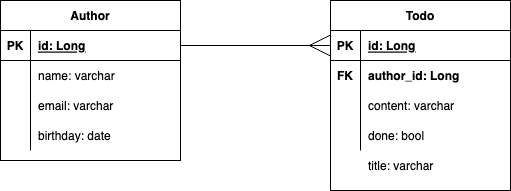

The diagram above was exported from draw.io. Its source (the exported page's mxGraphModel, read from the mxfile embedded in the PNG):
<mxGraphModel dx="2066" dy="801" grid="1" gridSize="10" guides="1" tooltips="1" connect="1" arrows="1" fold="1" page="1" pageScale="1" pageWidth="827" pageHeight="1169" math="0" shadow="0">
  <root>
    <mxCell id="0" />
    <mxCell id="1" parent="0" />
    <mxCell id="ExqZHG2ejOSP5n5bSN_6-1" value="Todo" style="shape=table;startSize=30;container=1;collapsible=1;childLayout=tableLayout;fixedRows=1;rowLines=0;fontStyle=1;align=center;resizeLast=1;labelBackgroundColor=#FFFFFF;fontColor=#000000;fillColor=default;" vertex="1" parent="1">
      <mxGeometry x="480" y="100" width="180" height="190" as="geometry">
        <mxRectangle x="121" y="80" width="80" height="30" as="alternateBounds" />
      </mxGeometry>
    </mxCell>
    <mxCell id="ExqZHG2ejOSP5n5bSN_6-2" value="" style="shape=tableRow;horizontal=0;startSize=0;swimlaneHead=0;swimlaneBody=0;fillColor=none;collapsible=0;dropTarget=0;points=[[0,0.5],[1,0.5]];portConstraint=eastwest;top=0;left=0;right=0;bottom=1;labelBackgroundColor=#B9E0A5;fontColor=#33FF33;" vertex="1" parent="ExqZHG2ejOSP5n5bSN_6-1">
      <mxGeometry y="30" width="180" height="30" as="geometry" />
    </mxCell>
    <mxCell id="ExqZHG2ejOSP5n5bSN_6-3" value="PK" style="shape=partialRectangle;connectable=0;fillColor=none;top=0;left=0;bottom=0;right=0;fontStyle=1;overflow=hidden;labelBackgroundColor=default;fontColor=default;" vertex="1" parent="ExqZHG2ejOSP5n5bSN_6-2">
      <mxGeometry width="30" height="30" as="geometry">
        <mxRectangle width="30" height="30" as="alternateBounds" />
      </mxGeometry>
    </mxCell>
    <mxCell id="ExqZHG2ejOSP5n5bSN_6-4" value="id: Long" style="shape=partialRectangle;connectable=0;fillColor=none;top=0;left=0;bottom=0;right=0;align=left;spacingLeft=6;fontStyle=5;overflow=hidden;labelBackgroundColor=default;fontColor=default;" vertex="1" parent="ExqZHG2ejOSP5n5bSN_6-2">
      <mxGeometry x="30" width="150" height="30" as="geometry">
        <mxRectangle width="150" height="30" as="alternateBounds" />
      </mxGeometry>
    </mxCell>
    <mxCell id="ExqZHG2ejOSP5n5bSN_6-5" value="" style="shape=tableRow;horizontal=0;startSize=0;swimlaneHead=0;swimlaneBody=0;fillColor=none;collapsible=0;dropTarget=0;points=[[0,0.5],[1,0.5]];portConstraint=eastwest;top=0;left=0;right=0;bottom=0;labelBackgroundColor=#B9E0A5;fontColor=#33FF33;" vertex="1" parent="ExqZHG2ejOSP5n5bSN_6-1">
      <mxGeometry y="60" width="180" height="30" as="geometry" />
    </mxCell>
    <mxCell id="ExqZHG2ejOSP5n5bSN_6-6" value="FK" style="shape=partialRectangle;connectable=0;fillColor=none;top=0;left=0;bottom=0;right=0;editable=1;overflow=hidden;labelBackgroundColor=default;fontColor=default;fontStyle=1" vertex="1" parent="ExqZHG2ejOSP5n5bSN_6-5">
      <mxGeometry width="30" height="30" as="geometry">
        <mxRectangle width="30" height="30" as="alternateBounds" />
      </mxGeometry>
    </mxCell>
    <mxCell id="ExqZHG2ejOSP5n5bSN_6-7" value="author_id: Long" style="shape=partialRectangle;connectable=0;fillColor=none;top=0;left=0;bottom=0;right=0;align=left;spacingLeft=6;overflow=hidden;labelBackgroundColor=default;fontColor=default;fontStyle=1" vertex="1" parent="ExqZHG2ejOSP5n5bSN_6-5">
      <mxGeometry x="30" width="150" height="30" as="geometry">
        <mxRectangle width="150" height="30" as="alternateBounds" />
      </mxGeometry>
    </mxCell>
    <mxCell id="ExqZHG2ejOSP5n5bSN_6-8" value="" style="shape=tableRow;horizontal=0;startSize=0;swimlaneHead=0;swimlaneBody=0;fillColor=none;collapsible=0;dropTarget=0;points=[[0,0.5],[1,0.5]];portConstraint=eastwest;top=0;left=0;right=0;bottom=0;labelBackgroundColor=#B9E0A5;fontColor=#33FF33;" vertex="1" parent="ExqZHG2ejOSP5n5bSN_6-1">
      <mxGeometry y="90" width="180" height="30" as="geometry" />
    </mxCell>
    <mxCell id="ExqZHG2ejOSP5n5bSN_6-9" value="" style="shape=partialRectangle;connectable=0;fillColor=none;top=0;left=0;bottom=0;right=0;editable=1;overflow=hidden;labelBackgroundColor=#B9E0A5;fontColor=#33FF33;" vertex="1" parent="ExqZHG2ejOSP5n5bSN_6-8">
      <mxGeometry width="30" height="30" as="geometry">
        <mxRectangle width="30" height="30" as="alternateBounds" />
      </mxGeometry>
    </mxCell>
    <mxCell id="ExqZHG2ejOSP5n5bSN_6-10" value="content: varchar" style="shape=partialRectangle;connectable=0;fillColor=none;top=0;left=0;bottom=0;right=0;align=left;spacingLeft=6;overflow=hidden;labelBackgroundColor=default;fontColor=default;" vertex="1" parent="ExqZHG2ejOSP5n5bSN_6-8">
      <mxGeometry x="30" width="150" height="30" as="geometry">
        <mxRectangle width="150" height="30" as="alternateBounds" />
      </mxGeometry>
    </mxCell>
    <mxCell id="ExqZHG2ejOSP5n5bSN_6-11" value="" style="shape=tableRow;horizontal=0;startSize=0;swimlaneHead=0;swimlaneBody=0;fillColor=none;collapsible=0;dropTarget=0;points=[[0,0.5],[1,0.5]];portConstraint=eastwest;top=0;left=0;right=0;bottom=0;labelBackgroundColor=#B9E0A5;fontColor=#33FF33;" vertex="1" parent="ExqZHG2ejOSP5n5bSN_6-1">
      <mxGeometry y="120" width="180" height="30" as="geometry" />
    </mxCell>
    <mxCell id="ExqZHG2ejOSP5n5bSN_6-12" value="" style="shape=partialRectangle;connectable=0;fillColor=none;top=0;left=0;bottom=0;right=0;editable=1;overflow=hidden;labelBackgroundColor=#B9E0A5;fontColor=#33FF33;" vertex="1" parent="ExqZHG2ejOSP5n5bSN_6-11">
      <mxGeometry width="30" height="30" as="geometry">
        <mxRectangle width="30" height="30" as="alternateBounds" />
      </mxGeometry>
    </mxCell>
    <mxCell id="ExqZHG2ejOSP5n5bSN_6-13" value="done: bool" style="shape=partialRectangle;connectable=0;fillColor=none;top=0;left=0;bottom=0;right=0;align=left;spacingLeft=6;overflow=hidden;labelBackgroundColor=default;fontColor=default;" vertex="1" parent="ExqZHG2ejOSP5n5bSN_6-11">
      <mxGeometry x="30" width="150" height="30" as="geometry">
        <mxRectangle width="150" height="30" as="alternateBounds" />
      </mxGeometry>
    </mxCell>
    <mxCell id="ExqZHG2ejOSP5n5bSN_6-28" value="Author" style="shape=table;startSize=30;container=1;collapsible=1;childLayout=tableLayout;fixedRows=1;rowLines=0;fontStyle=1;align=center;resizeLast=1;labelBackgroundColor=default;fontColor=default;fillColor=default;" vertex="1" parent="1">
      <mxGeometry x="150" y="100" width="180" height="160" as="geometry" />
    </mxCell>
    <mxCell id="ExqZHG2ejOSP5n5bSN_6-29" value="" style="shape=tableRow;horizontal=0;startSize=0;swimlaneHead=0;swimlaneBody=0;fillColor=none;collapsible=0;dropTarget=0;points=[[0,0.5],[1,0.5]];portConstraint=eastwest;top=0;left=0;right=0;bottom=1;labelBackgroundColor=default;fontColor=default;" vertex="1" parent="ExqZHG2ejOSP5n5bSN_6-28">
      <mxGeometry y="30" width="180" height="30" as="geometry" />
    </mxCell>
    <mxCell id="ExqZHG2ejOSP5n5bSN_6-30" value="PK" style="shape=partialRectangle;connectable=0;fillColor=none;top=0;left=0;bottom=0;right=0;fontStyle=1;overflow=hidden;labelBackgroundColor=default;fontColor=default;" vertex="1" parent="ExqZHG2ejOSP5n5bSN_6-29">
      <mxGeometry width="30" height="30" as="geometry">
        <mxRectangle width="30" height="30" as="alternateBounds" />
      </mxGeometry>
    </mxCell>
    <mxCell id="ExqZHG2ejOSP5n5bSN_6-31" value="id: Long" style="shape=partialRectangle;connectable=0;fillColor=none;top=0;left=0;bottom=0;right=0;align=left;spacingLeft=6;fontStyle=5;overflow=hidden;labelBackgroundColor=default;fontColor=default;" vertex="1" parent="ExqZHG2ejOSP5n5bSN_6-29">
      <mxGeometry x="30" width="150" height="30" as="geometry">
        <mxRectangle width="150" height="30" as="alternateBounds" />
      </mxGeometry>
    </mxCell>
    <mxCell id="ExqZHG2ejOSP5n5bSN_6-32" value="" style="shape=tableRow;horizontal=0;startSize=0;swimlaneHead=0;swimlaneBody=0;fillColor=none;collapsible=0;dropTarget=0;points=[[0,0.5],[1,0.5]];portConstraint=eastwest;top=0;left=0;right=0;bottom=0;labelBackgroundColor=default;fontColor=default;" vertex="1" parent="ExqZHG2ejOSP5n5bSN_6-28">
      <mxGeometry y="60" width="180" height="30" as="geometry" />
    </mxCell>
    <mxCell id="ExqZHG2ejOSP5n5bSN_6-33" value="" style="shape=partialRectangle;connectable=0;fillColor=none;top=0;left=0;bottom=0;right=0;editable=1;overflow=hidden;labelBackgroundColor=default;fontColor=default;" vertex="1" parent="ExqZHG2ejOSP5n5bSN_6-32">
      <mxGeometry width="30" height="30" as="geometry">
        <mxRectangle width="30" height="30" as="alternateBounds" />
      </mxGeometry>
    </mxCell>
    <mxCell id="ExqZHG2ejOSP5n5bSN_6-34" value="name: varchar" style="shape=partialRectangle;connectable=0;fillColor=none;top=0;left=0;bottom=0;right=0;align=left;spacingLeft=6;overflow=hidden;labelBackgroundColor=default;fontColor=default;" vertex="1" parent="ExqZHG2ejOSP5n5bSN_6-32">
      <mxGeometry x="30" width="150" height="30" as="geometry">
        <mxRectangle width="150" height="30" as="alternateBounds" />
      </mxGeometry>
    </mxCell>
    <mxCell id="ExqZHG2ejOSP5n5bSN_6-35" value="" style="shape=tableRow;horizontal=0;startSize=0;swimlaneHead=0;swimlaneBody=0;fillColor=none;collapsible=0;dropTarget=0;points=[[0,0.5],[1,0.5]];portConstraint=eastwest;top=0;left=0;right=0;bottom=0;labelBackgroundColor=default;fontColor=default;" vertex="1" parent="ExqZHG2ejOSP5n5bSN_6-28">
      <mxGeometry y="90" width="180" height="30" as="geometry" />
    </mxCell>
    <mxCell id="ExqZHG2ejOSP5n5bSN_6-36" value="" style="shape=partialRectangle;connectable=0;fillColor=none;top=0;left=0;bottom=0;right=0;editable=1;overflow=hidden;labelBackgroundColor=default;fontColor=default;" vertex="1" parent="ExqZHG2ejOSP5n5bSN_6-35">
      <mxGeometry width="30" height="30" as="geometry">
        <mxRectangle width="30" height="30" as="alternateBounds" />
      </mxGeometry>
    </mxCell>
    <mxCell id="ExqZHG2ejOSP5n5bSN_6-37" value="email: varchar" style="shape=partialRectangle;connectable=0;fillColor=none;top=0;left=0;bottom=0;right=0;align=left;spacingLeft=6;overflow=hidden;labelBackgroundColor=default;fontColor=default;" vertex="1" parent="ExqZHG2ejOSP5n5bSN_6-35">
      <mxGeometry x="30" width="150" height="30" as="geometry">
        <mxRectangle width="150" height="30" as="alternateBounds" />
      </mxGeometry>
    </mxCell>
    <mxCell id="ExqZHG2ejOSP5n5bSN_6-38" value="" style="shape=tableRow;horizontal=0;startSize=0;swimlaneHead=0;swimlaneBody=0;fillColor=none;collapsible=0;dropTarget=0;points=[[0,0.5],[1,0.5]];portConstraint=eastwest;top=0;left=0;right=0;bottom=0;labelBackgroundColor=default;fontColor=default;" vertex="1" parent="ExqZHG2ejOSP5n5bSN_6-28">
      <mxGeometry y="120" width="180" height="30" as="geometry" />
    </mxCell>
    <mxCell id="ExqZHG2ejOSP5n5bSN_6-39" value="" style="shape=partialRectangle;connectable=0;fillColor=none;top=0;left=0;bottom=0;right=0;editable=1;overflow=hidden;labelBackgroundColor=default;fontColor=default;" vertex="1" parent="ExqZHG2ejOSP5n5bSN_6-38">
      <mxGeometry width="30" height="30" as="geometry">
        <mxRectangle width="30" height="30" as="alternateBounds" />
      </mxGeometry>
    </mxCell>
    <mxCell id="ExqZHG2ejOSP5n5bSN_6-40" value="birthday: date" style="shape=partialRectangle;connectable=0;fillColor=none;top=0;left=0;bottom=0;right=0;align=left;spacingLeft=6;overflow=hidden;labelBackgroundColor=default;fontColor=default;" vertex="1" parent="ExqZHG2ejOSP5n5bSN_6-38">
      <mxGeometry x="30" width="150" height="30" as="geometry">
        <mxRectangle width="150" height="30" as="alternateBounds" />
      </mxGeometry>
    </mxCell>
    <mxCell id="ExqZHG2ejOSP5n5bSN_6-41" value="title: varchar" style="shape=partialRectangle;connectable=0;fillColor=none;top=0;left=0;bottom=0;right=0;align=left;spacingLeft=6;overflow=hidden;labelBackgroundColor=default;fontColor=default;" vertex="1" parent="1">
      <mxGeometry x="510" y="250" width="150" height="30" as="geometry">
        <mxRectangle width="150" height="30" as="alternateBounds" />
      </mxGeometry>
    </mxCell>
    <mxCell id="ExqZHG2ejOSP5n5bSN_6-43" style="edgeStyle=orthogonalEdgeStyle;rounded=0;orthogonalLoop=1;jettySize=auto;html=1;exitX=1;exitY=0.5;exitDx=0;exitDy=0;entryX=0;entryY=0.5;entryDx=0;entryDy=0;fontColor=default;endArrow=ERmany;endFill=0;endSize=19;" edge="1" parent="1" source="ExqZHG2ejOSP5n5bSN_6-29" target="ExqZHG2ejOSP5n5bSN_6-2">
      <mxGeometry relative="1" as="geometry" />
    </mxCell>
  </root>
</mxGraphModel>